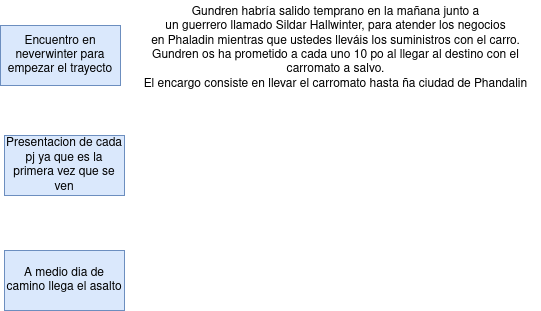

The diagram above was exported from draw.io. Its source (the exported page's mxGraphModel, read from the mxfile embedded in the PNG):
<mxGraphModel dx="460" dy="741" grid="1" gridSize="10" guides="1" tooltips="1" connect="1" arrows="1" fold="1" page="1" pageScale="1" pageWidth="827" pageHeight="1169" math="0" shadow="0">
  <root>
    <mxCell id="0" />
    <mxCell id="1" parent="0" />
    <mxCell id="rGyl5OH4sitntYFw6tSG-1" value="Encuentro en neverwinter para empezar el trayecto" style="rounded=0;whiteSpace=wrap;html=1;fillColor=#dae8fc;strokeColor=#6c8ebf;" vertex="1" parent="1">
      <mxGeometry x="350" y="360" width="120" height="60" as="geometry" />
    </mxCell>
    <mxCell id="rGyl5OH4sitntYFw6tSG-2" value="&lt;div&gt;Gundren habría salido temprano en la mañana junto a&lt;/div&gt;&lt;div&gt;un guerrero llamado Sildar Hallwinter, para atender los negocios&lt;/div&gt;&lt;div&gt;en Phaladin mientras que ustedes lleváis los suministros con el carro.&lt;/div&gt;&lt;div&gt;Gundren os ha prometido a cada uno 10 po al llegar al destino con el&lt;/div&gt;&lt;div&gt;carromato a salvo.&lt;/div&gt;&lt;div&gt;El encargo consiste en llevar el carromato hasta ña ciudad de Phandalin&lt;/div&gt;&lt;div&gt;&lt;br&gt;&lt;/div&gt;" style="text;html=1;align=center;verticalAlign=middle;resizable=0;points=[];autosize=1;strokeColor=none;fillColor=none;" vertex="1" parent="1">
      <mxGeometry x="480" y="335" width="410" height="110" as="geometry" />
    </mxCell>
    <mxCell id="rGyl5OH4sitntYFw6tSG-3" value="Presentacion de cada pj ya que es la primera vez que se ven" style="rounded=0;whiteSpace=wrap;html=1;fillColor=#dae8fc;strokeColor=#6c8ebf;" vertex="1" parent="1">
      <mxGeometry x="354" y="470" width="120" height="60" as="geometry" />
    </mxCell>
    <mxCell id="rGyl5OH4sitntYFw6tSG-4" value="A medio dia de camino llega el asalto" style="rounded=0;whiteSpace=wrap;html=1;fillColor=#dae8fc;strokeColor=#6c8ebf;" vertex="1" parent="1">
      <mxGeometry x="354" y="585" width="120" height="60" as="geometry" />
    </mxCell>
  </root>
</mxGraphModel>